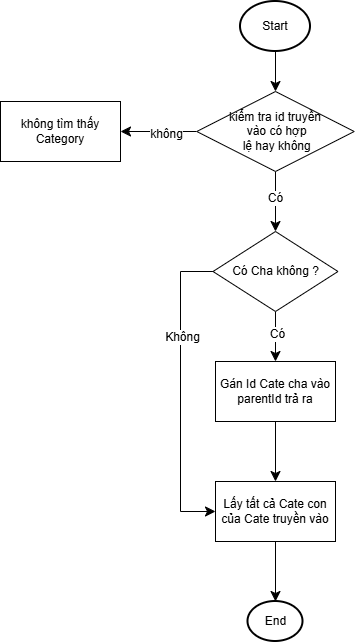

The diagram above was exported from draw.io. Its source (the exported page's mxGraphModel, read from the mxfile embedded in the PNG):
<mxGraphModel dx="691" dy="876" grid="1" gridSize="10" guides="1" tooltips="1" connect="1" arrows="1" fold="1" page="1" pageScale="1" pageWidth="850" pageHeight="1100" math="0" shadow="0">
  <root>
    <mxCell id="0" />
    <mxCell id="1" parent="0" />
    <mxCell id="9TPF35IlXa20Qn8cnj5i-3" edge="1" parent="1" source="9TPF35IlXa20Qn8cnj5i-1" style="edgeStyle=none;curved=1;rounded=0;orthogonalLoop=1;jettySize=auto;html=1;entryX=0.5;entryY=0;entryDx=0;entryDy=0;fontSize=12;startSize=8;endSize=8;" target="9TPF35IlXa20Qn8cnj5i-2">
      <mxGeometry relative="1" as="geometry" />
    </mxCell>
    <mxCell id="9TPF35IlXa20Qn8cnj5i-1" parent="1" style="strokeWidth=2;html=1;shape=mxgraph.flowchart.start_2;whiteSpace=wrap;" value="Start" vertex="1">
      <mxGeometry height="50" width="70" x="450" y="60" as="geometry" />
    </mxCell>
    <mxCell id="9TPF35IlXa20Qn8cnj5i-5" edge="1" parent="1" source="9TPF35IlXa20Qn8cnj5i-2" style="edgeStyle=none;curved=1;rounded=0;orthogonalLoop=1;jettySize=auto;html=1;entryX=1;entryY=0.5;entryDx=0;entryDy=0;fontSize=12;startSize=8;endSize=8;" target="9TPF35IlXa20Qn8cnj5i-4">
      <mxGeometry relative="1" as="geometry" />
    </mxCell>
    <mxCell id="9TPF35IlXa20Qn8cnj5i-6" connectable="0" parent="9TPF35IlXa20Qn8cnj5i-5" style="edgeLabel;html=1;align=center;verticalAlign=middle;resizable=0;points=[];fontSize=12;" value="không" vertex="1">
      <mxGeometry relative="1" x="-0.1803" y="2" as="geometry">
        <mxPoint as="offset" />
      </mxGeometry>
    </mxCell>
    <mxCell id="9TPF35IlXa20Qn8cnj5i-8" edge="1" parent="1" source="9TPF35IlXa20Qn8cnj5i-2" style="edgeStyle=none;curved=1;rounded=0;orthogonalLoop=1;jettySize=auto;html=1;exitX=0.5;exitY=1;exitDx=0;exitDy=0;entryX=0.5;entryY=0;entryDx=0;entryDy=0;fontSize=12;startSize=8;endSize=8;" target="9TPF35IlXa20Qn8cnj5i-7">
      <mxGeometry relative="1" as="geometry" />
    </mxCell>
    <mxCell id="9TPF35IlXa20Qn8cnj5i-9" connectable="0" parent="9TPF35IlXa20Qn8cnj5i-8" style="edgeLabel;html=1;align=center;verticalAlign=middle;resizable=0;points=[];fontSize=12;" value="Có" vertex="1">
      <mxGeometry relative="1" x="0.1" y="-1" as="geometry">
        <mxPoint y="-7" as="offset" />
      </mxGeometry>
    </mxCell>
    <mxCell id="9TPF35IlXa20Qn8cnj5i-2" parent="1" style="rhombus;whiteSpace=wrap;html=1;" value="kiểm tra id truyền&lt;div&gt;&amp;nbsp;vào có hợp&lt;/div&gt;&lt;div&gt;&amp;nbsp;lệ hay không&lt;/div&gt;" vertex="1">
      <mxGeometry height="80" width="157.5" x="406.25" y="150" as="geometry" />
    </mxCell>
    <mxCell id="9TPF35IlXa20Qn8cnj5i-4" parent="1" style="rounded=0;whiteSpace=wrap;html=1;" value="không tìm thấy Category" vertex="1">
      <mxGeometry height="60" width="120" x="210" y="160" as="geometry" />
    </mxCell>
    <mxCell id="9TPF35IlXa20Qn8cnj5i-11" edge="1" parent="1" source="9TPF35IlXa20Qn8cnj5i-7" style="edgeStyle=none;curved=1;rounded=0;orthogonalLoop=1;jettySize=auto;html=1;entryX=0.5;entryY=0;entryDx=0;entryDy=0;fontSize=12;startSize=8;endSize=8;" target="9TPF35IlXa20Qn8cnj5i-10">
      <mxGeometry relative="1" as="geometry" />
    </mxCell>
    <mxCell id="9TPF35IlXa20Qn8cnj5i-12" connectable="0" parent="9TPF35IlXa20Qn8cnj5i-11" style="edgeLabel;html=1;align=center;verticalAlign=middle;resizable=0;points=[];fontSize=12;" value="Có" vertex="1">
      <mxGeometry relative="1" x="-0.12" y="1" as="geometry">
        <mxPoint as="offset" />
      </mxGeometry>
    </mxCell>
    <mxCell id="9TPF35IlXa20Qn8cnj5i-16" edge="1" parent="1" source="9TPF35IlXa20Qn8cnj5i-7" style="edgeStyle=orthogonalEdgeStyle;rounded=0;orthogonalLoop=1;jettySize=auto;html=1;entryX=0;entryY=0.5;entryDx=0;entryDy=0;fontSize=12;startSize=8;endSize=8;exitX=0;exitY=0.5;exitDx=0;exitDy=0;" target="9TPF35IlXa20Qn8cnj5i-15">
      <mxGeometry relative="1" as="geometry">
        <Array as="points">
          <mxPoint x="390" y="330" />
          <mxPoint x="390" y="570" />
        </Array>
      </mxGeometry>
    </mxCell>
    <mxCell id="9TPF35IlXa20Qn8cnj5i-17" connectable="0" parent="9TPF35IlXa20Qn8cnj5i-16" style="edgeLabel;html=1;align=center;verticalAlign=middle;resizable=0;points=[];fontSize=12;" value="Không" vertex="1">
      <mxGeometry relative="1" x="-0.3617" y="1" as="geometry">
        <mxPoint as="offset" />
      </mxGeometry>
    </mxCell>
    <mxCell id="9TPF35IlXa20Qn8cnj5i-7" parent="1" style="rhombus;whiteSpace=wrap;html=1;" value="Có Cha không ?" vertex="1">
      <mxGeometry height="80" width="125" x="422.5" y="290" as="geometry" />
    </mxCell>
    <mxCell id="9TPF35IlXa20Qn8cnj5i-18" edge="1" parent="1" source="9TPF35IlXa20Qn8cnj5i-10" style="edgeStyle=none;curved=1;rounded=0;orthogonalLoop=1;jettySize=auto;html=1;entryX=0.5;entryY=0;entryDx=0;entryDy=0;fontSize=12;startSize=8;endSize=8;" target="9TPF35IlXa20Qn8cnj5i-15">
      <mxGeometry relative="1" as="geometry" />
    </mxCell>
    <mxCell id="9TPF35IlXa20Qn8cnj5i-10" parent="1" style="rounded=0;whiteSpace=wrap;html=1;" value="Gán Id Cate cha vào parentId trả ra" vertex="1">
      <mxGeometry height="60" width="120" x="425" y="420" as="geometry" />
    </mxCell>
    <mxCell id="9TPF35IlXa20Qn8cnj5i-15" parent="1" style="rounded=0;whiteSpace=wrap;html=1;" value="Lấy tất cả Cate con của Cate truyền vào" vertex="1">
      <mxGeometry height="60" width="120" x="425" y="540" as="geometry" />
    </mxCell>
    <mxCell id="9TPF35IlXa20Qn8cnj5i-19" parent="1" style="strokeWidth=2;html=1;shape=mxgraph.flowchart.start_2;whiteSpace=wrap;" value="End" vertex="1">
      <mxGeometry height="40" width="55" x="457.5" y="660" as="geometry" />
    </mxCell>
    <mxCell id="9TPF35IlXa20Qn8cnj5i-20" edge="1" parent="1" source="9TPF35IlXa20Qn8cnj5i-15" style="edgeStyle=none;curved=1;rounded=0;orthogonalLoop=1;jettySize=auto;html=1;entryX=0.5;entryY=0;entryDx=0;entryDy=0;entryPerimeter=0;fontSize=12;startSize=8;endSize=8;" target="9TPF35IlXa20Qn8cnj5i-19">
      <mxGeometry relative="1" as="geometry" />
    </mxCell>
  </root>
</mxGraphModel>